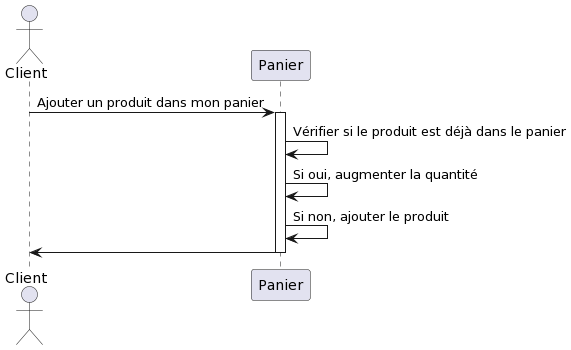

The diagram above was rendered by PlantUML. Its source (embedded in the PNG):
@startuml
actor "Client" as User
participant "Panier" as Cart

User -> Cart : Ajouter un produit dans mon panier
activate Cart
Cart -> Cart : Vérifier si le produit est déjà dans le panier
Cart -> Cart : Si oui, augmenter la quantité
Cart -> Cart : Si non, ajouter le produit
Cart -> User
deactivate Cart
@enduml